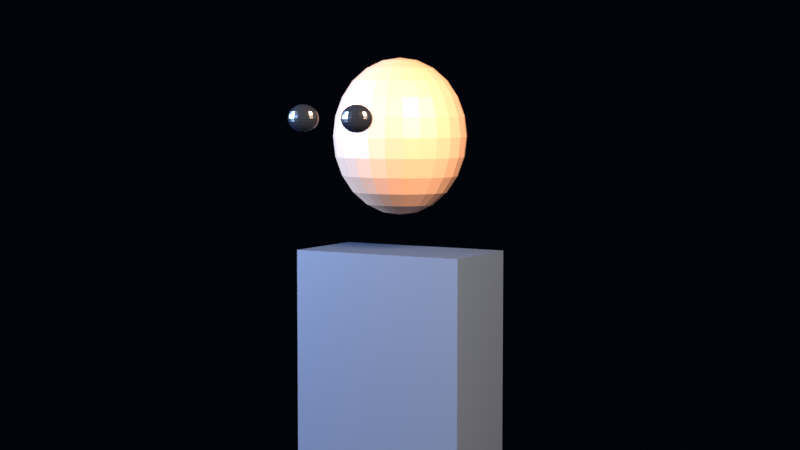# Source: scene.blend  (saved by Blender 5.2.44; exported with 4.5.12 LTS)
import bpy
from mathutils import Matrix  # noqa: F401  (used for matrix-valued properties, if any)

bpy.ops.wm.read_factory_settings(use_empty=True)
scene = bpy.context.scene
scene.name = 'SHOT_6002'

# ---- collections
col_bfs_shot = bpy.data.collections.new('BFS_SHOT'); scene.collection.children.link(col_bfs_shot)
col_char_b03 = bpy.data.collections.new('CHAR_B03'); col_bfs_shot.children.link(col_char_b03)

# ---- materials (node trees are filled in below, after node groups)
mat_mat_tech_suit = bpy.data.materials.new('MAT_TECH_SUIT')
mat_mat_tech_skin = bpy.data.materials.new('MAT_TECH_SKIN')
mat_mat_eye = bpy.data.materials.new('MAT_EYE')

# ---- material node trees
mat_mat_tech_suit.use_nodes = True; mat_mat_tech_suit.node_tree.nodes.clear()
_N = mat_mat_tech_suit.node_tree.nodes; _L = mat_mat_tech_suit.node_tree.links
n0 = _N.new('ShaderNodeBsdfPrincipled'); n0.name = 'Principled BSDF'; n0.location = (-200, 100)
n0.inputs[0].default_value = (0.03827, 0.05337, 0.08483, 1.0)
n0.inputs[2].default_value = 0.32
n0.inputs[9].default_value = (0.6857, 0.2548, 0.1295)
n0.inputs[10].default_value = 0.005
n1 = _N.new('ShaderNodeOutputMaterial'); n1.name = 'Material Output'; n1.location = (200, 100)
_L.new(n0.outputs[0], n1.inputs[0])
n1.is_active_output = True
mat_mat_tech_skin.use_nodes = True; mat_mat_tech_skin.node_tree.nodes.clear()
_N = mat_mat_tech_skin.node_tree.nodes; _L = mat_mat_tech_skin.node_tree.links
n0 = _N.new('ShaderNodeBsdfPrincipled'); n0.name = 'Principled BSDF'; n0.location = (-200, 100)
n0.inputs[0].default_value = (0.3166, 0.1774, 0.1132, 1.0)
n0.inputs[9].default_value = (0.6857, 0.2548, 0.1295)
n0.inputs[10].default_value = 0.005
n1 = _N.new('ShaderNodeOutputMaterial'); n1.name = 'Material Output'; n1.location = (200, 100)
_L.new(n0.outputs[0], n1.inputs[0])
n1.is_active_output = True
mat_mat_eye.use_nodes = True; mat_mat_eye.node_tree.nodes.clear()
_N = mat_mat_eye.node_tree.nodes; _L = mat_mat_eye.node_tree.links
n0 = _N.new('ShaderNodeBsdfPrincipled'); n0.name = 'Principled BSDF'; n0.location = (-200, 100)
n0.inputs[0].default_value = (0.00635, 0.00784, 0.01142, 1.0)
n0.inputs[2].default_value = 0.18
n0.inputs[9].default_value = (0.6857, 0.2548, 0.1295)
n0.inputs[10].default_value = 0.005
n1 = _N.new('ShaderNodeOutputMaterial'); n1.name = 'Material Output'; n1.location = (200, 100)
_L.new(n0.outputs[0], n1.inputs[0])
n1.is_active_output = True

# ---- world
world_bfs_world = bpy.data.worlds.new('BFS_WORLD'); scene.world = world_bfs_world
world_bfs_world.use_nodes = True; world_bfs_world.node_tree.nodes.clear()
_N = world_bfs_world.node_tree.nodes; _L = world_bfs_world.node_tree.links
n0 = _N.new('ShaderNodeBackground'); n0.name = 'Background'; n0.location = (-200, 100)
n0.inputs[0].default_value = (0.004, 0.008, 0.018, 1.0)
n0.inputs[1].default_value = 0.15
n1 = _N.new('ShaderNodeOutputWorld'); n1.name = 'World Output'; n1.location = (200, 100)
_L.new(n0.outputs[0], n1.inputs[0])
n1.is_active_output = True

# ---- cameras
cam_cam_b60_medium_data = bpy.data.cameras.new('CAM_B60_MEDIUM_DATA')
cam_cam_b60_medium_data.lens = 72.0
cam_cam_b60_medium_data.dof.use_dof = True
cam_cam_b60_medium_data.dof.focus_distance = 4.9
cam_cam_b60_medium_data.dof.aperture_fstop = 4.0

# ---- lights
light_fill_b03_data = bpy.data.lights.new('FILL_B03_DATA', 'AREA')
light_fill_b03_data.color = (0.36, 0.58, 1.0)
light_fill_b03_data.energy = 720.0
light_fill_b03_data.shape = 'DISK'
light_fill_b03_data.size = 1.8
light_key_b03_data = bpy.data.lights.new('KEY_B03_DATA', 'AREA')
light_key_b03_data.color = (1.0, 0.72, 0.52)
light_key_b03_data.energy = 1150.0
light_key_b03_data.shape = 'DISK'
light_key_b03_data.size = 2.0

# ---- meshes
me_body_mesh = bpy.data.meshes.new('BODY_MESH')
me_body_mesh.from_pydata([(-0.28, -0.15, 0.49), (-0.28, -0.15, 1.27), (-0.28, 0.15, 0.49), (-0.28, 0.15, 1.27), (0.28, -0.15, 0.49), (0.28, -0.15, 1.27), (0.28, 0.15, 0.49), (0.28, 0.15, 1.27)], [], [(0, 1, 3, 2), (2, 3, 7, 6), (6, 7, 5, 4), (4, 5, 1, 0), (2, 6, 4, 0), (7, 3, 1, 5)])
me_body_mesh.materials.append(mat_mat_tech_suit)
me_body_mesh.update()
me_head_mesh = bpy.data.meshes.new('HEAD_MESH')
me_head_mesh.from_pydata([(0.0, 0.0, 1.86), (0.05435, 0.0, 1.852), (0.0525, 0.01273, 1.852), (0.04707, 0.02459, 1.852), (0.03843, 0.03477, 1.852), (0.02718, 0.04259, 1.852), (0.01407, 0.0475, 1.852), (3.328e-18, 0.04918, 1.852), (-0.01407, 0.0475, 1.852), (-0.02718, 0.04259, 1.852), (-0.03843, 0.03477, 1.852), (-0.04707, 0.02459, 1.852), (-0.0525, 0.01273, 1.852), (-0.05435, 6.022e-18, 1.852), (-0.0525, -0.01273, 1.852), (-0.04707, -0.02459, 1.852), (-0.03843, -0.03477, 1.852), (-0.02718, -0.04259, 1.852), (-0.01407, -0.0475, 1.852), (-9.984e-18, -0.04918, 1.852), (0.01407, -0.0475, 1.852), (0.02718, -0.04259, 1.852), (0.03843, -0.03477, 1.852), (0.04707, -0.02459, 1.852), (0.0525, -0.01273, 1.852), (0.105, 0.0, 1.828), (0.1014, 0.02459, 1.828), (0.09093, 0.0475, 1.828), (0.07425, 0.06718, 1.828), (0.0525, 0.08227, 1.828), (0.02718, 0.09176, 1.828), (6.429e-18, 0.095, 1.828), (-0.02718, 0.09176, 1.828), (-0.0525, 0.08227, 1.828), (-0.07425, 0.06718, 1.828), (-0.09093, 0.0475, 1.828), (-0.1014, 0.02459, 1.828), (-0.105, 1.163e-17, 1.828), (-0.1014, -0.02459, 1.828), (-0.09093, -0.0475, 1.828), (-0.07425, -0.06718, 1.828), (-0.0525, -0.08227, 1.828), (-0.02718, -0.09176, 1.828), (-1.929e-17, -0.095, 1.828), (0.02718, -0.09176, 1.828), (0.0525, -0.08227, 1.828), (0.07425, -0.06718, 1.828), (0.09093, -0.0475, 1.828), (0.1014, -0.02459, 1.828), (0.1485, 0.0, 1.79), (0.1434, 0.03477, 1.79), (0.1286, 0.06718, 1.79), (0.105, 0.095, 1.79), (0.07425, 0.1164, 1.79), (0.03843, 0.1298, 1.79), (9.093e-18, 0.1344, 1.79), (-0.03843, 0.1298, 1.79), (-0.07425, 0.1164, 1.79), (-0.105, 0.095, 1.79), (-0.1286, 0.06718, 1.79), (-0.1434, 0.03477, 1.79), (-0.1485, 1.645e-17, 1.79), (-0.1434, -0.03477, 1.79), (-0.1286, -0.06718, 1.79), (-0.105, -0.095, 1.79), (-0.07425, -0.1164, 1.79), (-0.03843, -0.1298, 1.79), (-2.728e-17, -0.1344, 1.79), (0.03843, -0.1298, 1.79), (0.07425, -0.1164, 1.79), (0.105, -0.095, 1.79), (0.1286, -0.06718, 1.79), (0.1434, -0.03477, 1.79), (0.1819, 0.0, 1.74), (0.1757, 0.04259, 1.74), (0.1575, 0.08227, 1.74), (0.1286, 0.1164, 1.74), (0.09093, 0.1425, 1.74), (0.04707, 0.1589, 1.74), (1.114e-17, 0.1645, 1.74), (-0.04707, 0.1589, 1.74), (-0.09093, 0.1425, 1.74), (-0.1286, 0.1164, 1.74), (-0.1575, 0.08227, 1.74), (-0.1757, 0.04259, 1.74), (-0.1819, 2.015e-17, 1.74), (-0.1757, -0.04259, 1.74), (-0.1575, -0.08227, 1.74), (-0.1286, -0.1164, 1.74), (-0.09093, -0.1425, 1.74), (-0.04707, -0.1589, 1.74), (-3.341e-17, -0.1645, 1.74), (0.04707, -0.1589, 1.74), (0.09093, -0.1425, 1.74), (0.1286, -0.1164, 1.74), (0.1575, -0.08227, 1.74), (0.1757, -0.04259, 1.74), (0.2028, 0.0, 1.682), (0.1959, 0.0475, 1.682), (0.1757, 0.09176, 1.682), (0.1434, 0.1298, 1.682), (0.1014, 0.1589, 1.682), (0.0525, 0.1773, 1.682), (1.242e-17, 0.1835, 1.682), (-0.0525, 0.1773, 1.682), (-0.1014, 0.1589, 1.682), (-0.1434, 0.1298, 1.682), (-0.1757, 0.09176, 1.682), (-0.1959, 0.0475, 1.682), (-0.2028, 2.248e-17, 1.682), (-0.1959, -0.0475, 1.682), (-0.1757, -0.09176, 1.682), (-0.1434, -0.1298, 1.682), (-0.1014, -0.1589, 1.682), (-0.0525, -0.1773, 1.682), (-3.726e-17, -0.1835, 1.682), (0.0525, -0.1773, 1.682), (0.1014, -0.1589, 1.682), (0.1434, -0.1298, 1.682), (0.1757, -0.09176, 1.682), (0.1959, -0.0475, 1.682), (0.21, 0.0, 1.62), (0.2028, 0.04918, 1.62), (0.1819, 0.095, 1.62), (0.1485, 0.1344, 1.62), (0.105, 0.1645, 1.62), (0.05435, 0.1835, 1.62), (1.286e-17, 0.19, 1.62), (-0.05435, 0.1835, 1.62), (-0.105, 0.1645, 1.62), (-0.1485, 0.1344, 1.62), (-0.1819, 0.095, 1.62), (-0.2028, 0.04918, 1.62), (-0.21, 2.327e-17, 1.62), (-0.2028, -0.04918, 1.62), (-0.1819, -0.095, 1.62), (-0.1485, -0.1344, 1.62), (-0.105, -0.1645, 1.62), (-0.05435, -0.1835, 1.62), (-3.858e-17, -0.19, 1.62), (0.05435, -0.1835, 1.62), (0.105, -0.1645, 1.62), (0.1485, -0.1344, 1.62), (0.1819, -0.095, 1.62), (0.2028, -0.04918, 1.62), (0.2028, 0.0, 1.558), (0.1959, 0.0475, 1.558), (0.1757, 0.09176, 1.558), (0.1434, 0.1298, 1.558), (0.1014, 0.1589, 1.558), (0.0525, 0.1773, 1.558), (1.242e-17, 0.1835, 1.558), (-0.0525, 0.1773, 1.558), (-0.1014, 0.1589, 1.558), (-0.1434, 0.1298, 1.558), (-0.1757, 0.09176, 1.558), (-0.1959, 0.0475, 1.558), (-0.2028, 2.248e-17, 1.558), (-0.1959, -0.0475, 1.558), (-0.1757, -0.09176, 1.558), (-0.1434, -0.1298, 1.558), (-0.1014, -0.1589, 1.558), (-0.0525, -0.1773, 1.558), (-3.726e-17, -0.1835, 1.558), (0.0525, -0.1773, 1.558), (0.1014, -0.1589, 1.558), (0.1434, -0.1298, 1.558), (0.1757, -0.09176, 1.558), (0.1959, -0.0475, 1.558), (0.1819, 0.0, 1.5), (0.1757, 0.04259, 1.5), (0.1575, 0.08227, 1.5), (0.1286, 0.1164, 1.5), (0.09093, 0.1425, 1.5), (0.04707, 0.1589, 1.5), (1.114e-17, 0.1645, 1.5), (-0.04707, 0.1589, 1.5), (-0.09093, 0.1425, 1.5), (-0.1286, 0.1164, 1.5), (-0.1575, 0.08227, 1.5), (-0.1757, 0.04259, 1.5), (-0.1819, 2.015e-17, 1.5), (-0.1757, -0.04259, 1.5), (-0.1575, -0.08227, 1.5), (-0.1286, -0.1164, 1.5), (-0.09093, -0.1425, 1.5), (-0.04707, -0.1589, 1.5), (-3.341e-17, -0.1645, 1.5), (0.04707, -0.1589, 1.5), (0.09093, -0.1425, 1.5), (0.1286, -0.1164, 1.5), (0.1575, -0.08227, 1.5), (0.1757, -0.04259, 1.5), (0.1485, 0.0, 1.45), (0.1434, 0.03477, 1.45), (0.1286, 0.06718, 1.45), (0.105, 0.095, 1.45), (0.07425, 0.1164, 1.45), (0.03843, 0.1298, 1.45), (9.093e-18, 0.1344, 1.45), (-0.03843, 0.1298, 1.45), (-0.07425, 0.1164, 1.45), (-0.105, 0.095, 1.45), (-0.1286, 0.06718, 1.45), (-0.1434, 0.03477, 1.45), (-0.1485, 1.645e-17, 1.45), (-0.1434, -0.03477, 1.45), (-0.1286, -0.06718, 1.45), (-0.105, -0.095, 1.45), (-0.07425, -0.1164, 1.45), (-0.03843, -0.1298, 1.45), (-2.728e-17, -0.1344, 1.45), (0.03843, -0.1298, 1.45), (0.07425, -0.1164, 1.45), (0.105, -0.095, 1.45), (0.1286, -0.06718, 1.45), (0.1434, -0.03477, 1.45), (0.105, 0.0, 1.412), (0.1014, 0.02459, 1.412), (0.09093, 0.0475, 1.412), (0.07425, 0.06718, 1.412), (0.0525, 0.08227, 1.412), (0.02718, 0.09176, 1.412), (6.429e-18, 0.095, 1.412), (-0.02718, 0.09176, 1.412), (-0.0525, 0.08227, 1.412), (-0.07425, 0.06718, 1.412), (-0.09093, 0.0475, 1.412), (-0.1014, 0.02459, 1.412), (-0.105, 1.163e-17, 1.412), (-0.1014, -0.02459, 1.412), (-0.09093, -0.0475, 1.412), (-0.07425, -0.06718, 1.412), (-0.0525, -0.08227, 1.412), (-0.02718, -0.09176, 1.412), (-1.929e-17, -0.095, 1.412), (0.02718, -0.09176, 1.412), (0.0525, -0.08227, 1.412), (0.07425, -0.06718, 1.412), (0.09093, -0.0475, 1.412), (0.1014, -0.02459, 1.412), (0.05435, 0.0, 1.388), (0.0525, 0.01273, 1.388), (0.04707, 0.02459, 1.388), (0.03843, 0.03477, 1.388), (0.02718, 0.04259, 1.388), (0.01407, 0.0475, 1.388), (3.328e-18, 0.04918, 1.388), (-0.01407, 0.0475, 1.388), (-0.02718, 0.04259, 1.388), (-0.03843, 0.03477, 1.388), (-0.04707, 0.02459, 1.388), (-0.0525, 0.01273, 1.388), (-0.05435, 6.022e-18, 1.388), (-0.0525, -0.01273, 1.388), (-0.04707, -0.02459, 1.388), (-0.03843, -0.03477, 1.388), (-0.02718, -0.04259, 1.388), (-0.01407, -0.0475, 1.388), (-9.984e-18, -0.04918, 1.388), (0.01407, -0.0475, 1.388), (0.02718, -0.04259, 1.388), (0.03843, -0.03477, 1.388), (0.04707, -0.02459, 1.388), (0.0525, -0.01273, 1.388), (0.0, 0.0, 1.38)], [], [(0, 1, 2), (0, 2, 3), (0, 3, 4), (0, 4, 5), (0, 5, 6), (0, 6, 7), (0, 7, 8), (0, 8, 9), (0, 9, 10), (0, 10, 11), (0, 11, 12), (0, 12, 13), (0, 13, 14), (0, 14, 15), (0, 15, 16), (0, 16, 17), (0, 17, 18), (0, 18, 19), (0, 19, 20), (0, 20, 21), (0, 21, 22), (0, 22, 23), (0, 23, 24), (0, 24, 1), (1, 25, 26, 2), (2, 26, 27, 3), (3, 27, 28, 4), (4, 28, 29, 5), (5, 29, 30, 6), (6, 30, 31, 7), (7, 31, 32, 8), (8, 32, 33, 9), (9, 33, 34, 10), (10, 34, 35, 11), (11, 35, 36, 12), (12, 36, 37, 13), (13, 37, 38, 14), (14, 38, 39, 15), (15, 39, 40, 16), (16, 40, 41, 17), (17, 41, 42, 18), (18, 42, 43, 19), (19, 43, 44, 20), (20, 44, 45, 21), (21, 45, 46, 22), (22, 46, 47, 23), (23, 47, 48, 24), (24, 48, 25, 1), (25, 49, 50, 26), (26, 50, 51, 27), (27, 51, 52, 28), (28, 52, 53, 29), (29, 53, 54, 30), (30, 54, 55, 31), (31, 55, 56, 32), (32, 56, 57, 33), (33, 57, 58, 34), (34, 58, 59, 35), (35, 59, 60, 36), (36, 60, 61, 37), (37, 61, 62, 38), (38, 62, 63, 39), (39, 63, 64, 40), (40, 64, 65, 41), (41, 65, 66, 42), (42, 66, 67, 43), (43, 67, 68, 44), (44, 68, 69, 45), (45, 69, 70, 46), (46, 70, 71, 47), (47, 71, 72, 48), (48, 72, 49, 25), (49, 73, 74, 50), (50, 74, 75, 51), (51, 75, 76, 52), (52, 76, 77, 53), (53, 77, 78, 54), (54, 78, 79, 55), (55, 79, 80, 56), (56, 80, 81, 57), (57, 81, 82, 58), (58, 82, 83, 59), (59, 83, 84, 60), (60, 84, 85, 61), (61, 85, 86, 62), (62, 86, 87, 63), (63, 87, 88, 64), (64, 88, 89, 65), (65, 89, 90, 66), (66, 90, 91, 67), (67, 91, 92, 68), (68, 92, 93, 69), (69, 93, 94, 70), (70, 94, 95, 71), (71, 95, 96, 72), (72, 96, 73, 49), (73, 97, 98, 74), (74, 98, 99, 75), (75, 99, 100, 76), (76, 100, 101, 77), (77, 101, 102, 78), (78, 102, 103, 79), (79, 103, 104, 80), (80, 104, 105, 81), (81, 105, 106, 82), (82, 106, 107, 83), (83, 107, 108, 84), (84, 108, 109, 85), (85, 109, 110, 86), (86, 110, 111, 87), (87, 111, 112, 88), (88, 112, 113, 89), (89, 113, 114, 90), (90, 114, 115, 91), (91, 115, 116, 92), (92, 116, 117, 93), (93, 117, 118, 94), (94, 118, 119, 95), (95, 119, 120, 96), (96, 120, 97, 73), (97, 121, 122, 98), (98, 122, 123, 99), (99, 123, 124, 100), (100, 124, 125, 101), (101, 125, 126, 102), (102, 126, 127, 103), (103, 127, 128, 104), (104, 128, 129, 105), (105, 129, 130, 106), (106, 130, 131, 107), (107, 131, 132, 108), (108, 132, 133, 109), (109, 133, 134, 110), (110, 134, 135, 111), (111, 135, 136, 112), (112, 136, 137, 113), (113, 137, 138, 114), (114, 138, 139, 115), (115, 139, 140, 116), (116, 140, 141, 117), (117, 141, 142, 118), (118, 142, 143, 119), (119, 143, 144, 120), (120, 144, 121, 97), (121, 145, 146, 122), (122, 146, 147, 123), (123, 147, 148, 124), (124, 148, 149, 125), (125, 149, 150, 126), (126, 150, 151, 127), (127, 151, 152, 128), (128, 152, 153, 129), (129, 153, 154, 130), (130, 154, 155, 131), (131, 155, 156, 132), (132, 156, 157, 133), (133, 157, 158, 134), (134, 158, 159, 135), (135, 159, 160, 136), (136, 160, 161, 137), (137, 161, 162, 138), (138, 162, 163, 139), (139, 163, 164, 140), (140, 164, 165, 141), (141, 165, 166, 142), (142, 166, 167, 143), (143, 167, 168, 144), (144, 168, 145, 121), (145, 169, 170, 146), (146, 170, 171, 147), (147, 171, 172, 148), (148, 172, 173, 149), (149, 173, 174, 150), (150, 174, 175, 151), (151, 175, 176, 152), (152, 176, 177, 153), (153, 177, 178, 154), (154, 178, 179, 155), (155, 179, 180, 156), (156, 180, 181, 157), (157, 181, 182, 158), (158, 182, 183, 159), (159, 183, 184, 160), (160, 184, 185, 161), (161, 185, 186, 162), (162, 186, 187, 163), (163, 187, 188, 164), (164, 188, 189, 165), (165, 189, 190, 166), (166, 190, 191, 167), (167, 191, 192, 168), (168, 192, 169, 145), (169, 193, 194, 170), (170, 194, 195, 171), (171, 195, 196, 172), (172, 196, 197, 173), (173, 197, 198, 174), (174, 198, 199, 175), (175, 199, 200, 176), (176, 200, 201, 177), (177, 201, 202, 178), (178, 202, 203, 179), (179, 203, 204, 180), (180, 204, 205, 181), (181, 205, 206, 182), (182, 206, 207, 183), (183, 207, 208, 184), (184, 208, 209, 185), (185, 209, 210, 186), (186, 210, 211, 187), (187, 211, 212, 188), (188, 212, 213, 189), (189, 213, 214, 190), (190, 214, 215, 191), (191, 215, 216, 192), (192, 216, 193, 169), (193, 217, 218, 194), (194, 218, 219, 195), (195, 219, 220, 196), (196, 220, 221, 197), (197, 221, 222, 198), (198, 222, 223, 199), (199, 223, 224, 200), (200, 224, 225, 201), (201, 225, 226, 202), (202, 226, 227, 203), (203, 227, 228, 204), (204, 228, 229, 205), (205, 229, 230, 206), (206, 230, 231, 207), (207, 231, 232, 208), (208, 232, 233, 209), (209, 233, 234, 210), (210, 234, 235, 211), (211, 235, 236, 212), (212, 236, 237, 213), (213, 237, 238, 214), (214, 238, 239, 215), (215, 239, 240, 216), (216, 240, 217, 193), (217, 241, 242, 218), (218, 242, 243, 219), (219, 243, 244, 220), (220, 244, 245, 221), (221, 245, 246, 222), (222, 246, 247, 223), (223, 247, 248, 224), (224, 248, 249, 225), (225, 249, 250, 226), (226, 250, 251, 227), (227, 251, 252, 228), (228, 252, 253, 229), (229, 253, 254, 230), (230, 254, 255, 231), (231, 255, 256, 232), (232, 256, 257, 233), (233, 257, 258, 234), (234, 258, 259, 235), (235, 259, 260, 236), (236, 260, 261, 237), (237, 261, 262, 238), (238, 262, 263, 239), (239, 263, 264, 240), (240, 264, 241, 217), (242, 241, 265), (243, 242, 265), (244, 243, 265), (245, 244, 265), (246, 245, 265), (247, 246, 265), (248, 247, 265), (249, 248, 265), (250, 249, 265), (251, 250, 265), (252, 251, 265), (253, 252, 265), (254, 253, 265), (255, 254, 265), (256, 255, 265), (257, 256, 265), (258, 257, 265), (259, 258, 265), (260, 259, 265), (261, 260, 265), (262, 261, 265), (263, 262, 265), (264, 263, 265), (241, 264, 265)])
me_head_mesh.materials.append(mat_mat_tech_skin)
me_head_mesh.update()
me_eye_l_mesh = bpy.data.meshes.new('EYE_L_MESH')
me_eye_l_mesh.from_pydata([(0.09, -0.4, 1.72), (0.1029, -0.4, 1.719), (0.1025, -0.398, 1.719), (0.1012, -0.3961, 1.719), (0.09915, -0.3945, 1.719), (0.09647, -0.3933, 1.719), (0.09335, -0.3925, 1.719), (0.09, -0.3922, 1.719), (0.08665, -0.3925, 1.719), (0.08353, -0.3933, 1.719), (0.08085, -0.3945, 1.719), (0.07879, -0.3961, 1.719), (0.0775, -0.398, 1.719), (0.07706, -0.4, 1.719), (0.0775, -0.402, 1.719), (0.07879, -0.4039, 1.719), (0.08085, -0.4055, 1.719), (0.08353, -0.4067, 1.719), (0.08665, -0.4075, 1.719), (0.09, -0.4078, 1.719), (0.09335, -0.4075, 1.719), (0.09647, -0.4067, 1.719), (0.09915, -0.4055, 1.719), (0.1012, -0.4039, 1.719), (0.1025, -0.402, 1.719), (0.115, -0.4, 1.715), (0.1141, -0.3961, 1.715), (0.1117, -0.3925, 1.715), (0.1077, -0.3894, 1.715), (0.1025, -0.387, 1.715), (0.09647, -0.3855, 1.715), (0.09, -0.385, 1.715), (0.08353, -0.3855, 1.715), (0.0775, -0.387, 1.715), (0.07232, -0.3894, 1.715), (0.06835, -0.3925, 1.715), (0.06585, -0.3961, 1.715), (0.065, -0.4, 1.715), (0.06585, -0.4039, 1.715), (0.06835, -0.4075, 1.715), (0.07232, -0.4106, 1.715), (0.0775, -0.413, 1.715), (0.08353, -0.4145, 1.715), (0.09, -0.415, 1.715), (0.09647, -0.4145, 1.715), (0.1025, -0.413, 1.715), (0.1077, -0.4106, 1.715), (0.1117, -0.4075, 1.715), (0.1141, -0.4039, 1.715), (0.1254, -0.4, 1.708), (0.1242, -0.3945, 1.708), (0.1206, -0.3894, 1.708), (0.115, -0.385, 1.708), (0.1077, -0.3816, 1.708), (0.09915, -0.3795, 1.708), (0.09, -0.3788, 1.708), (0.08085, -0.3795, 1.708), (0.07232, -0.3816, 1.708), (0.065, -0.385, 1.708), (0.05938, -0.3894, 1.708), (0.05585, -0.3945, 1.708), (0.05464, -0.4, 1.708), (0.05585, -0.4055, 1.708), (0.05938, -0.4106, 1.708), (0.065, -0.415, 1.708), (0.07232, -0.4184, 1.708), (0.08085, -0.4205, 1.708), (0.09, -0.4212, 1.708), (0.09915, -0.4205, 1.708), (0.1077, -0.4184, 1.708), (0.115, -0.415, 1.708), (0.1206, -0.4106, 1.708), (0.1242, -0.4055, 1.708), (0.1333, -0.4, 1.7), (0.1318, -0.3933, 1.7), (0.1275, -0.387, 1.7), (0.1206, -0.3816, 1.7), (0.1117, -0.3775, 1.7), (0.1012, -0.3749, 1.7), (0.09, -0.374, 1.7), (0.07879, -0.3749, 1.7), (0.06835, -0.3775, 1.7), (0.05938, -0.3816, 1.7), (0.0525, -0.387, 1.7), (0.04817, -0.3933, 1.7), (0.0467, -0.4, 1.7), (0.04817, -0.4067, 1.7), (0.0525, -0.413, 1.7), (0.05938, -0.4184, 1.7), (0.06835, -0.4225, 1.7), (0.07879, -0.4251, 1.7), (0.09, -0.426, 1.7), (0.1012, -0.4251, 1.7), (0.1117, -0.4225, 1.7), (0.1206, -0.4184, 1.7), (0.1275, -0.413, 1.7), (0.1318, -0.4067, 1.7), (0.1383, -0.4, 1.69), (0.1367, -0.3925, 1.69), (0.1318, -0.3855, 1.69), (0.1242, -0.3795, 1.69), (0.1141, -0.3749, 1.69), (0.1025, -0.372, 1.69), (0.09, -0.371, 1.69), (0.0775, -0.372, 1.69), (0.06585, -0.3749, 1.69), (0.05585, -0.3795, 1.69), (0.04817, -0.3855, 1.69), (0.04335, -0.3925, 1.69), (0.0417, -0.4, 1.69), (0.04335, -0.4075, 1.69), (0.04817, -0.4145, 1.69), (0.05585, -0.4205, 1.69), (0.06585, -0.4251, 1.69), (0.0775, -0.428, 1.69), (0.09, -0.429, 1.69), (0.1025, -0.428, 1.69), (0.1141, -0.4251, 1.69), (0.1242, -0.4205, 1.69), (0.1318, -0.4145, 1.69), (0.1367, -0.4075, 1.69), (0.14, -0.4, 1.68), (0.1383, -0.3922, 1.68), (0.1333, -0.385, 1.68), (0.1254, -0.3788, 1.68), (0.115, -0.374, 1.68), (0.1029, -0.371, 1.68), (0.09, -0.37, 1.68), (0.07706, -0.371, 1.68), (0.065, -0.374, 1.68), (0.05464, -0.3788, 1.68), (0.0467, -0.385, 1.68), (0.0417, -0.3922, 1.68), (0.04, -0.4, 1.68), (0.0417, -0.4078, 1.68), (0.0467, -0.415, 1.68), (0.05464, -0.4212, 1.68), (0.065, -0.426, 1.68), (0.07706, -0.429, 1.68), (0.09, -0.43, 1.68), (0.1029, -0.429, 1.68), (0.115, -0.426, 1.68), (0.1254, -0.4212, 1.68), (0.1333, -0.415, 1.68), (0.1383, -0.4078, 1.68), (0.1383, -0.4, 1.67), (0.1367, -0.3925, 1.67), (0.1318, -0.3855, 1.67), (0.1242, -0.3795, 1.67), (0.1141, -0.3749, 1.67), (0.1025, -0.372, 1.67), (0.09, -0.371, 1.67), (0.0775, -0.372, 1.67), (0.06585, -0.3749, 1.67), (0.05585, -0.3795, 1.67), (0.04817, -0.3855, 1.67), (0.04335, -0.3925, 1.67), (0.0417, -0.4, 1.67), (0.04335, -0.4075, 1.67), (0.04817, -0.4145, 1.67), (0.05585, -0.4205, 1.67), (0.06585, -0.4251, 1.67), (0.0775, -0.428, 1.67), (0.09, -0.429, 1.67), (0.1025, -0.428, 1.67), (0.1141, -0.4251, 1.67), (0.1242, -0.4205, 1.67), (0.1318, -0.4145, 1.67), (0.1367, -0.4075, 1.67), (0.1333, -0.4, 1.66), (0.1318, -0.3933, 1.66), (0.1275, -0.387, 1.66), (0.1206, -0.3816, 1.66), (0.1117, -0.3775, 1.66), (0.1012, -0.3749, 1.66), (0.09, -0.374, 1.66), (0.07879, -0.3749, 1.66), (0.06835, -0.3775, 1.66), (0.05938, -0.3816, 1.66), (0.0525, -0.387, 1.66), (0.04817, -0.3933, 1.66), (0.0467, -0.4, 1.66), (0.04817, -0.4067, 1.66), (0.0525, -0.413, 1.66), (0.05938, -0.4184, 1.66), (0.06835, -0.4225, 1.66), (0.07879, -0.4251, 1.66), (0.09, -0.426, 1.66), (0.1012, -0.4251, 1.66), (0.1117, -0.4225, 1.66), (0.1206, -0.4184, 1.66), (0.1275, -0.413, 1.66), (0.1318, -0.4067, 1.66), (0.1254, -0.4, 1.652), (0.1242, -0.3945, 1.652), (0.1206, -0.3894, 1.652), (0.115, -0.385, 1.652), (0.1077, -0.3816, 1.652), (0.09915, -0.3795, 1.652), (0.09, -0.3788, 1.652), (0.08085, -0.3795, 1.652), (0.07232, -0.3816, 1.652), (0.065, -0.385, 1.652), (0.05938, -0.3894, 1.652), (0.05585, -0.3945, 1.652), (0.05464, -0.4, 1.652), (0.05585, -0.4055, 1.652), (0.05938, -0.4106, 1.652), (0.065, -0.415, 1.652), (0.07232, -0.4184, 1.652), (0.08085, -0.4205, 1.652), (0.09, -0.4212, 1.652), (0.09915, -0.4205, 1.652), (0.1077, -0.4184, 1.652), (0.115, -0.415, 1.652), (0.1206, -0.4106, 1.652), (0.1242, -0.4055, 1.652), (0.115, -0.4, 1.645), (0.1141, -0.3961, 1.645), (0.1117, -0.3925, 1.645), (0.1077, -0.3894, 1.645), (0.1025, -0.387, 1.645), (0.09647, -0.3855, 1.645), (0.09, -0.385, 1.645), (0.08353, -0.3855, 1.645), (0.0775, -0.387, 1.645), (0.07232, -0.3894, 1.645), (0.06835, -0.3925, 1.645), (0.06585, -0.3961, 1.645), (0.065, -0.4, 1.645), (0.06585, -0.4039, 1.645), (0.06835, -0.4075, 1.645), (0.07232, -0.4106, 1.645), (0.0775, -0.413, 1.645), (0.08353, -0.4145, 1.645), (0.09, -0.415, 1.645), (0.09647, -0.4145, 1.645), (0.1025, -0.413, 1.645), (0.1077, -0.4106, 1.645), (0.1117, -0.4075, 1.645), (0.1141, -0.4039, 1.645), (0.1029, -0.4, 1.641), (0.1025, -0.398, 1.641), (0.1012, -0.3961, 1.641), (0.09915, -0.3945, 1.641), (0.09647, -0.3933, 1.641), (0.09335, -0.3925, 1.641), (0.09, -0.3922, 1.641), (0.08665, -0.3925, 1.641), (0.08353, -0.3933, 1.641), (0.08085, -0.3945, 1.641), (0.07879, -0.3961, 1.641), (0.0775, -0.398, 1.641), (0.07706, -0.4, 1.641), (0.0775, -0.402, 1.641), (0.07879, -0.4039, 1.641), (0.08085, -0.4055, 1.641), (0.08353, -0.4067, 1.641), (0.08665, -0.4075, 1.641), (0.09, -0.4078, 1.641), (0.09335, -0.4075, 1.641), (0.09647, -0.4067, 1.641), (0.09915, -0.4055, 1.641), (0.1012, -0.4039, 1.641), (0.1025, -0.402, 1.641), (0.09, -0.4, 1.64)], [], [(0, 1, 2), (0, 2, 3), (0, 3, 4), (0, 4, 5), (0, 5, 6), (0, 6, 7), (0, 7, 8), (0, 8, 9), (0, 9, 10), (0, 10, 11), (0, 11, 12), (0, 12, 13), (0, 13, 14), (0, 14, 15), (0, 15, 16), (0, 16, 17), (0, 17, 18), (0, 18, 19), (0, 19, 20), (0, 20, 21), (0, 21, 22), (0, 22, 23), (0, 23, 24), (0, 24, 1), (1, 25, 26, 2), (2, 26, 27, 3), (3, 27, 28, 4), (4, 28, 29, 5), (5, 29, 30, 6), (6, 30, 31, 7), (7, 31, 32, 8), (8, 32, 33, 9), (9, 33, 34, 10), (10, 34, 35, 11), (11, 35, 36, 12), (12, 36, 37, 13), (13, 37, 38, 14), (14, 38, 39, 15), (15, 39, 40, 16), (16, 40, 41, 17), (17, 41, 42, 18), (18, 42, 43, 19), (19, 43, 44, 20), (20, 44, 45, 21), (21, 45, 46, 22), (22, 46, 47, 23), (23, 47, 48, 24), (24, 48, 25, 1), (25, 49, 50, 26), (26, 50, 51, 27), (27, 51, 52, 28), (28, 52, 53, 29), (29, 53, 54, 30), (30, 54, 55, 31), (31, 55, 56, 32), (32, 56, 57, 33), (33, 57, 58, 34), (34, 58, 59, 35), (35, 59, 60, 36), (36, 60, 61, 37), (37, 61, 62, 38), (38, 62, 63, 39), (39, 63, 64, 40), (40, 64, 65, 41), (41, 65, 66, 42), (42, 66, 67, 43), (43, 67, 68, 44), (44, 68, 69, 45), (45, 69, 70, 46), (46, 70, 71, 47), (47, 71, 72, 48), (48, 72, 49, 25), (49, 73, 74, 50), (50, 74, 75, 51), (51, 75, 76, 52), (52, 76, 77, 53), (53, 77, 78, 54), (54, 78, 79, 55), (55, 79, 80, 56), (56, 80, 81, 57), (57, 81, 82, 58), (58, 82, 83, 59), (59, 83, 84, 60), (60, 84, 85, 61), (61, 85, 86, 62), (62, 86, 87, 63), (63, 87, 88, 64), (64, 88, 89, 65), (65, 89, 90, 66), (66, 90, 91, 67), (67, 91, 92, 68), (68, 92, 93, 69), (69, 93, 94, 70), (70, 94, 95, 71), (71, 95, 96, 72), (72, 96, 73, 49), (73, 97, 98, 74), (74, 98, 99, 75), (75, 99, 100, 76), (76, 100, 101, 77), (77, 101, 102, 78), (78, 102, 103, 79), (79, 103, 104, 80), (80, 104, 105, 81), (81, 105, 106, 82), (82, 106, 107, 83), (83, 107, 108, 84), (84, 108, 109, 85), (85, 109, 110, 86), (86, 110, 111, 87), (87, 111, 112, 88), (88, 112, 113, 89), (89, 113, 114, 90), (90, 114, 115, 91), (91, 115, 116, 92), (92, 116, 117, 93), (93, 117, 118, 94), (94, 118, 119, 95), (95, 119, 120, 96), (96, 120, 97, 73), (97, 121, 122, 98), (98, 122, 123, 99), (99, 123, 124, 100), (100, 124, 125, 101), (101, 125, 126, 102), (102, 126, 127, 103), (103, 127, 128, 104), (104, 128, 129, 105), (105, 129, 130, 106), (106, 130, 131, 107), (107, 131, 132, 108), (108, 132, 133, 109), (109, 133, 134, 110), (110, 134, 135, 111), (111, 135, 136, 112), (112, 136, 137, 113), (113, 137, 138, 114), (114, 138, 139, 115), (115, 139, 140, 116), (116, 140, 141, 117), (117, 141, 142, 118), (118, 142, 143, 119), (119, 143, 144, 120), (120, 144, 121, 97), (121, 145, 146, 122), (122, 146, 147, 123), (123, 147, 148, 124), (124, 148, 149, 125), (125, 149, 150, 126), (126, 150, 151, 127), (127, 151, 152, 128), (128, 152, 153, 129), (129, 153, 154, 130), (130, 154, 155, 131), (131, 155, 156, 132), (132, 156, 157, 133), (133, 157, 158, 134), (134, 158, 159, 135), (135, 159, 160, 136), (136, 160, 161, 137), (137, 161, 162, 138), (138, 162, 163, 139), (139, 163, 164, 140), (140, 164, 165, 141), (141, 165, 166, 142), (142, 166, 167, 143), (143, 167, 168, 144), (144, 168, 145, 121), (145, 169, 170, 146), (146, 170, 171, 147), (147, 171, 172, 148), (148, 172, 173, 149), (149, 173, 174, 150), (150, 174, 175, 151), (151, 175, 176, 152), (152, 176, 177, 153), (153, 177, 178, 154), (154, 178, 179, 155), (155, 179, 180, 156), (156, 180, 181, 157), (157, 181, 182, 158), (158, 182, 183, 159), (159, 183, 184, 160), (160, 184, 185, 161), (161, 185, 186, 162), (162, 186, 187, 163), (163, 187, 188, 164), (164, 188, 189, 165), (165, 189, 190, 166), (166, 190, 191, 167), (167, 191, 192, 168), (168, 192, 169, 145), (169, 193, 194, 170), (170, 194, 195, 171), (171, 195, 196, 172), (172, 196, 197, 173), (173, 197, 198, 174), (174, 198, 199, 175), (175, 199, 200, 176), (176, 200, 201, 177), (177, 201, 202, 178), (178, 202, 203, 179), (179, 203, 204, 180), (180, 204, 205, 181), (181, 205, 206, 182), (182, 206, 207, 183), (183, 207, 208, 184), (184, 208, 209, 185), (185, 209, 210, 186), (186, 210, 211, 187), (187, 211, 212, 188), (188, 212, 213, 189), (189, 213, 214, 190), (190, 214, 215, 191), (191, 215, 216, 192), (192, 216, 193, 169), (193, 217, 218, 194), (194, 218, 219, 195), (195, 219, 220, 196), (196, 220, 221, 197), (197, 221, 222, 198), (198, 222, 223, 199), (199, 223, 224, 200), (200, 224, 225, 201), (201, 225, 226, 202), (202, 226, 227, 203), (203, 227, 228, 204), (204, 228, 229, 205), (205, 229, 230, 206), (206, 230, 231, 207), (207, 231, 232, 208), (208, 232, 233, 209), (209, 233, 234, 210), (210, 234, 235, 211), (211, 235, 236, 212), (212, 236, 237, 213), (213, 237, 238, 214), (214, 238, 239, 215), (215, 239, 240, 216), (216, 240, 217, 193), (217, 241, 242, 218), (218, 242, 243, 219), (219, 243, 244, 220), (220, 244, 245, 221), (221, 245, 246, 222), (222, 246, 247, 223), (223, 247, 248, 224), (224, 248, 249, 225), (225, 249, 250, 226), (226, 250, 251, 227), (227, 251, 252, 228), (228, 252, 253, 229), (229, 253, 254, 230), (230, 254, 255, 231), (231, 255, 256, 232), (232, 256, 257, 233), (233, 257, 258, 234), (234, 258, 259, 235), (235, 259, 260, 236), (236, 260, 261, 237), (237, 261, 262, 238), (238, 262, 263, 239), (239, 263, 264, 240), (240, 264, 241, 217), (242, 241, 265), (243, 242, 265), (244, 243, 265), (245, 244, 265), (246, 245, 265), (247, 246, 265), (248, 247, 265), (249, 248, 265), (250, 249, 265), (251, 250, 265), (252, 251, 265), (253, 252, 265), (254, 253, 265), (255, 254, 265), (256, 255, 265), (257, 256, 265), (258, 257, 265), (259, 258, 265), (260, 259, 265), (261, 260, 265), (262, 261, 265), (263, 262, 265), (264, 263, 265), (241, 264, 265)])
me_eye_l_mesh.materials.append(mat_mat_eye)
me_eye_l_mesh.update()
me_eye_r_mesh = bpy.data.meshes.new('EYE_R_MESH')
me_eye_r_mesh.from_pydata([(-0.09, -0.4, 1.72), (-0.07706, -0.4, 1.719), (-0.0775, -0.398, 1.719), (-0.07879, -0.3961, 1.719), (-0.08085, -0.3945, 1.719), (-0.08353, -0.3933, 1.719), (-0.08665, -0.3925, 1.719), (-0.09, -0.3922, 1.719), (-0.09335, -0.3925, 1.719), (-0.09647, -0.3933, 1.719), (-0.09915, -0.3945, 1.719), (-0.1012, -0.3961, 1.719), (-0.1025, -0.398, 1.719), (-0.1029, -0.4, 1.719), (-0.1025, -0.402, 1.719), (-0.1012, -0.4039, 1.719), (-0.09915, -0.4055, 1.719), (-0.09647, -0.4067, 1.719), (-0.09335, -0.4075, 1.719), (-0.09, -0.4078, 1.719), (-0.08665, -0.4075, 1.719), (-0.08353, -0.4067, 1.719), (-0.08085, -0.4055, 1.719), (-0.07879, -0.4039, 1.719), (-0.0775, -0.402, 1.719), (-0.065, -0.4, 1.715), (-0.06585, -0.3961, 1.715), (-0.06835, -0.3925, 1.715), (-0.07232, -0.3894, 1.715), (-0.0775, -0.387, 1.715), (-0.08353, -0.3855, 1.715), (-0.09, -0.385, 1.715), (-0.09647, -0.3855, 1.715), (-0.1025, -0.387, 1.715), (-0.1077, -0.3894, 1.715), (-0.1117, -0.3925, 1.715), (-0.1141, -0.3961, 1.715), (-0.115, -0.4, 1.715), (-0.1141, -0.4039, 1.715), (-0.1117, -0.4075, 1.715), (-0.1077, -0.4106, 1.715), (-0.1025, -0.413, 1.715), (-0.09647, -0.4145, 1.715), (-0.09, -0.415, 1.715), (-0.08353, -0.4145, 1.715), (-0.0775, -0.413, 1.715), (-0.07232, -0.4106, 1.715), (-0.06835, -0.4075, 1.715), (-0.06585, -0.4039, 1.715), (-0.05464, -0.4, 1.708), (-0.05585, -0.3945, 1.708), (-0.05938, -0.3894, 1.708), (-0.065, -0.385, 1.708), (-0.07232, -0.3816, 1.708), (-0.08085, -0.3795, 1.708), (-0.09, -0.3788, 1.708), (-0.09915, -0.3795, 1.708), (-0.1077, -0.3816, 1.708), (-0.115, -0.385, 1.708), (-0.1206, -0.3894, 1.708), (-0.1242, -0.3945, 1.708), (-0.1254, -0.4, 1.708), (-0.1242, -0.4055, 1.708), (-0.1206, -0.4106, 1.708), (-0.115, -0.415, 1.708), (-0.1077, -0.4184, 1.708), (-0.09915, -0.4205, 1.708), (-0.09, -0.4212, 1.708), (-0.08085, -0.4205, 1.708), (-0.07232, -0.4184, 1.708), (-0.065, -0.415, 1.708), (-0.05938, -0.4106, 1.708), (-0.05585, -0.4055, 1.708), (-0.0467, -0.4, 1.7), (-0.04817, -0.3933, 1.7), (-0.0525, -0.387, 1.7), (-0.05938, -0.3816, 1.7), (-0.06835, -0.3775, 1.7), (-0.07879, -0.3749, 1.7), (-0.09, -0.374, 1.7), (-0.1012, -0.3749, 1.7), (-0.1117, -0.3775, 1.7), (-0.1206, -0.3816, 1.7), (-0.1275, -0.387, 1.7), (-0.1318, -0.3933, 1.7), (-0.1333, -0.4, 1.7), (-0.1318, -0.4067, 1.7), (-0.1275, -0.413, 1.7), (-0.1206, -0.4184, 1.7), (-0.1117, -0.4225, 1.7), (-0.1012, -0.4251, 1.7), (-0.09, -0.426, 1.7), (-0.07879, -0.4251, 1.7), (-0.06835, -0.4225, 1.7), (-0.05938, -0.4184, 1.7), (-0.0525, -0.413, 1.7), (-0.04817, -0.4067, 1.7), (-0.0417, -0.4, 1.69), (-0.04335, -0.3925, 1.69), (-0.04817, -0.3855, 1.69), (-0.05585, -0.3795, 1.69), (-0.06585, -0.3749, 1.69), (-0.0775, -0.372, 1.69), (-0.09, -0.371, 1.69), (-0.1025, -0.372, 1.69), (-0.1141, -0.3749, 1.69), (-0.1242, -0.3795, 1.69), (-0.1318, -0.3855, 1.69), (-0.1367, -0.3925, 1.69), (-0.1383, -0.4, 1.69), (-0.1367, -0.4075, 1.69), (-0.1318, -0.4145, 1.69), (-0.1242, -0.4205, 1.69), (-0.1141, -0.4251, 1.69), (-0.1025, -0.428, 1.69), (-0.09, -0.429, 1.69), (-0.0775, -0.428, 1.69), (-0.06585, -0.4251, 1.69), (-0.05585, -0.4205, 1.69), (-0.04817, -0.4145, 1.69), (-0.04335, -0.4075, 1.69), (-0.04, -0.4, 1.68), (-0.0417, -0.3922, 1.68), (-0.0467, -0.385, 1.68), (-0.05464, -0.3788, 1.68), (-0.065, -0.374, 1.68), (-0.07706, -0.371, 1.68), (-0.09, -0.37, 1.68), (-0.1029, -0.371, 1.68), (-0.115, -0.374, 1.68), (-0.1254, -0.3788, 1.68), (-0.1333, -0.385, 1.68), (-0.1383, -0.3922, 1.68), (-0.14, -0.4, 1.68), (-0.1383, -0.4078, 1.68), (-0.1333, -0.415, 1.68), (-0.1254, -0.4212, 1.68), (-0.115, -0.426, 1.68), (-0.1029, -0.429, 1.68), (-0.09, -0.43, 1.68), (-0.07706, -0.429, 1.68), (-0.065, -0.426, 1.68), (-0.05464, -0.4212, 1.68), (-0.0467, -0.415, 1.68), (-0.0417, -0.4078, 1.68), (-0.0417, -0.4, 1.67), (-0.04335, -0.3925, 1.67), (-0.04817, -0.3855, 1.67), (-0.05585, -0.3795, 1.67), (-0.06585, -0.3749, 1.67), (-0.0775, -0.372, 1.67), (-0.09, -0.371, 1.67), (-0.1025, -0.372, 1.67), (-0.1141, -0.3749, 1.67), (-0.1242, -0.3795, 1.67), (-0.1318, -0.3855, 1.67), (-0.1367, -0.3925, 1.67), (-0.1383, -0.4, 1.67), (-0.1367, -0.4075, 1.67), (-0.1318, -0.4145, 1.67), (-0.1242, -0.4205, 1.67), (-0.1141, -0.4251, 1.67), (-0.1025, -0.428, 1.67), (-0.09, -0.429, 1.67), (-0.0775, -0.428, 1.67), (-0.06585, -0.4251, 1.67), (-0.05585, -0.4205, 1.67), (-0.04817, -0.4145, 1.67), (-0.04335, -0.4075, 1.67), (-0.0467, -0.4, 1.66), (-0.04817, -0.3933, 1.66), (-0.0525, -0.387, 1.66), (-0.05938, -0.3816, 1.66), (-0.06835, -0.3775, 1.66), (-0.07879, -0.3749, 1.66), (-0.09, -0.374, 1.66), (-0.1012, -0.3749, 1.66), (-0.1117, -0.3775, 1.66), (-0.1206, -0.3816, 1.66), (-0.1275, -0.387, 1.66), (-0.1318, -0.3933, 1.66), (-0.1333, -0.4, 1.66), (-0.1318, -0.4067, 1.66), (-0.1275, -0.413, 1.66), (-0.1206, -0.4184, 1.66), (-0.1117, -0.4225, 1.66), (-0.1012, -0.4251, 1.66), (-0.09, -0.426, 1.66), (-0.07879, -0.4251, 1.66), (-0.06835, -0.4225, 1.66), (-0.05938, -0.4184, 1.66), (-0.0525, -0.413, 1.66), (-0.04817, -0.4067, 1.66), (-0.05464, -0.4, 1.652), (-0.05585, -0.3945, 1.652), (-0.05938, -0.3894, 1.652), (-0.065, -0.385, 1.652), (-0.07232, -0.3816, 1.652), (-0.08085, -0.3795, 1.652), (-0.09, -0.3788, 1.652), (-0.09915, -0.3795, 1.652), (-0.1077, -0.3816, 1.652), (-0.115, -0.385, 1.652), (-0.1206, -0.3894, 1.652), (-0.1242, -0.3945, 1.652), (-0.1254, -0.4, 1.652), (-0.1242, -0.4055, 1.652), (-0.1206, -0.4106, 1.652), (-0.115, -0.415, 1.652), (-0.1077, -0.4184, 1.652), (-0.09915, -0.4205, 1.652), (-0.09, -0.4212, 1.652), (-0.08085, -0.4205, 1.652), (-0.07232, -0.4184, 1.652), (-0.065, -0.415, 1.652), (-0.05938, -0.4106, 1.652), (-0.05585, -0.4055, 1.652), (-0.065, -0.4, 1.645), (-0.06585, -0.3961, 1.645), (-0.06835, -0.3925, 1.645), (-0.07232, -0.3894, 1.645), (-0.0775, -0.387, 1.645), (-0.08353, -0.3855, 1.645), (-0.09, -0.385, 1.645), (-0.09647, -0.3855, 1.645), (-0.1025, -0.387, 1.645), (-0.1077, -0.3894, 1.645), (-0.1117, -0.3925, 1.645), (-0.1141, -0.3961, 1.645), (-0.115, -0.4, 1.645), (-0.1141, -0.4039, 1.645), (-0.1117, -0.4075, 1.645), (-0.1077, -0.4106, 1.645), (-0.1025, -0.413, 1.645), (-0.09647, -0.4145, 1.645), (-0.09, -0.415, 1.645), (-0.08353, -0.4145, 1.645), (-0.0775, -0.413, 1.645), (-0.07232, -0.4106, 1.645), (-0.06835, -0.4075, 1.645), (-0.06585, -0.4039, 1.645), (-0.07706, -0.4, 1.641), (-0.0775, -0.398, 1.641), (-0.07879, -0.3961, 1.641), (-0.08085, -0.3945, 1.641), (-0.08353, -0.3933, 1.641), (-0.08665, -0.3925, 1.641), (-0.09, -0.3922, 1.641), (-0.09335, -0.3925, 1.641), (-0.09647, -0.3933, 1.641), (-0.09915, -0.3945, 1.641), (-0.1012, -0.3961, 1.641), (-0.1025, -0.398, 1.641), (-0.1029, -0.4, 1.641), (-0.1025, -0.402, 1.641), (-0.1012, -0.4039, 1.641), (-0.09915, -0.4055, 1.641), (-0.09647, -0.4067, 1.641), (-0.09335, -0.4075, 1.641), (-0.09, -0.4078, 1.641), (-0.08665, -0.4075, 1.641), (-0.08353, -0.4067, 1.641), (-0.08085, -0.4055, 1.641), (-0.07879, -0.4039, 1.641), (-0.0775, -0.402, 1.641), (-0.09, -0.4, 1.64)], [], [(0, 1, 2), (0, 2, 3), (0, 3, 4), (0, 4, 5), (0, 5, 6), (0, 6, 7), (0, 7, 8), (0, 8, 9), (0, 9, 10), (0, 10, 11), (0, 11, 12), (0, 12, 13), (0, 13, 14), (0, 14, 15), (0, 15, 16), (0, 16, 17), (0, 17, 18), (0, 18, 19), (0, 19, 20), (0, 20, 21), (0, 21, 22), (0, 22, 23), (0, 23, 24), (0, 24, 1), (1, 25, 26, 2), (2, 26, 27, 3), (3, 27, 28, 4), (4, 28, 29, 5), (5, 29, 30, 6), (6, 30, 31, 7), (7, 31, 32, 8), (8, 32, 33, 9), (9, 33, 34, 10), (10, 34, 35, 11), (11, 35, 36, 12), (12, 36, 37, 13), (13, 37, 38, 14), (14, 38, 39, 15), (15, 39, 40, 16), (16, 40, 41, 17), (17, 41, 42, 18), (18, 42, 43, 19), (19, 43, 44, 20), (20, 44, 45, 21), (21, 45, 46, 22), (22, 46, 47, 23), (23, 47, 48, 24), (24, 48, 25, 1), (25, 49, 50, 26), (26, 50, 51, 27), (27, 51, 52, 28), (28, 52, 53, 29), (29, 53, 54, 30), (30, 54, 55, 31), (31, 55, 56, 32), (32, 56, 57, 33), (33, 57, 58, 34), (34, 58, 59, 35), (35, 59, 60, 36), (36, 60, 61, 37), (37, 61, 62, 38), (38, 62, 63, 39), (39, 63, 64, 40), (40, 64, 65, 41), (41, 65, 66, 42), (42, 66, 67, 43), (43, 67, 68, 44), (44, 68, 69, 45), (45, 69, 70, 46), (46, 70, 71, 47), (47, 71, 72, 48), (48, 72, 49, 25), (49, 73, 74, 50), (50, 74, 75, 51), (51, 75, 76, 52), (52, 76, 77, 53), (53, 77, 78, 54), (54, 78, 79, 55), (55, 79, 80, 56), (56, 80, 81, 57), (57, 81, 82, 58), (58, 82, 83, 59), (59, 83, 84, 60), (60, 84, 85, 61), (61, 85, 86, 62), (62, 86, 87, 63), (63, 87, 88, 64), (64, 88, 89, 65), (65, 89, 90, 66), (66, 90, 91, 67), (67, 91, 92, 68), (68, 92, 93, 69), (69, 93, 94, 70), (70, 94, 95, 71), (71, 95, 96, 72), (72, 96, 73, 49), (73, 97, 98, 74), (74, 98, 99, 75), (75, 99, 100, 76), (76, 100, 101, 77), (77, 101, 102, 78), (78, 102, 103, 79), (79, 103, 104, 80), (80, 104, 105, 81), (81, 105, 106, 82), (82, 106, 107, 83), (83, 107, 108, 84), (84, 108, 109, 85), (85, 109, 110, 86), (86, 110, 111, 87), (87, 111, 112, 88), (88, 112, 113, 89), (89, 113, 114, 90), (90, 114, 115, 91), (91, 115, 116, 92), (92, 116, 117, 93), (93, 117, 118, 94), (94, 118, 119, 95), (95, 119, 120, 96), (96, 120, 97, 73), (97, 121, 122, 98), (98, 122, 123, 99), (99, 123, 124, 100), (100, 124, 125, 101), (101, 125, 126, 102), (102, 126, 127, 103), (103, 127, 128, 104), (104, 128, 129, 105), (105, 129, 130, 106), (106, 130, 131, 107), (107, 131, 132, 108), (108, 132, 133, 109), (109, 133, 134, 110), (110, 134, 135, 111), (111, 135, 136, 112), (112, 136, 137, 113), (113, 137, 138, 114), (114, 138, 139, 115), (115, 139, 140, 116), (116, 140, 141, 117), (117, 141, 142, 118), (118, 142, 143, 119), (119, 143, 144, 120), (120, 144, 121, 97), (121, 145, 146, 122), (122, 146, 147, 123), (123, 147, 148, 124), (124, 148, 149, 125), (125, 149, 150, 126), (126, 150, 151, 127), (127, 151, 152, 128), (128, 152, 153, 129), (129, 153, 154, 130), (130, 154, 155, 131), (131, 155, 156, 132), (132, 156, 157, 133), (133, 157, 158, 134), (134, 158, 159, 135), (135, 159, 160, 136), (136, 160, 161, 137), (137, 161, 162, 138), (138, 162, 163, 139), (139, 163, 164, 140), (140, 164, 165, 141), (141, 165, 166, 142), (142, 166, 167, 143), (143, 167, 168, 144), (144, 168, 145, 121), (145, 169, 170, 146), (146, 170, 171, 147), (147, 171, 172, 148), (148, 172, 173, 149), (149, 173, 174, 150), (150, 174, 175, 151), (151, 175, 176, 152), (152, 176, 177, 153), (153, 177, 178, 154), (154, 178, 179, 155), (155, 179, 180, 156), (156, 180, 181, 157), (157, 181, 182, 158), (158, 182, 183, 159), (159, 183, 184, 160), (160, 184, 185, 161), (161, 185, 186, 162), (162, 186, 187, 163), (163, 187, 188, 164), (164, 188, 189, 165), (165, 189, 190, 166), (166, 190, 191, 167), (167, 191, 192, 168), (168, 192, 169, 145), (169, 193, 194, 170), (170, 194, 195, 171), (171, 195, 196, 172), (172, 196, 197, 173), (173, 197, 198, 174), (174, 198, 199, 175), (175, 199, 200, 176), (176, 200, 201, 177), (177, 201, 202, 178), (178, 202, 203, 179), (179, 203, 204, 180), (180, 204, 205, 181), (181, 205, 206, 182), (182, 206, 207, 183), (183, 207, 208, 184), (184, 208, 209, 185), (185, 209, 210, 186), (186, 210, 211, 187), (187, 211, 212, 188), (188, 212, 213, 189), (189, 213, 214, 190), (190, 214, 215, 191), (191, 215, 216, 192), (192, 216, 193, 169), (193, 217, 218, 194), (194, 218, 219, 195), (195, 219, 220, 196), (196, 220, 221, 197), (197, 221, 222, 198), (198, 222, 223, 199), (199, 223, 224, 200), (200, 224, 225, 201), (201, 225, 226, 202), (202, 226, 227, 203), (203, 227, 228, 204), (204, 228, 229, 205), (205, 229, 230, 206), (206, 230, 231, 207), (207, 231, 232, 208), (208, 232, 233, 209), (209, 233, 234, 210), (210, 234, 235, 211), (211, 235, 236, 212), (212, 236, 237, 213), (213, 237, 238, 214), (214, 238, 239, 215), (215, 239, 240, 216), (216, 240, 217, 193), (217, 241, 242, 218), (218, 242, 243, 219), (219, 243, 244, 220), (220, 244, 245, 221), (221, 245, 246, 222), (222, 246, 247, 223), (223, 247, 248, 224), (224, 248, 249, 225), (225, 249, 250, 226), (226, 250, 251, 227), (227, 251, 252, 228), (228, 252, 253, 229), (229, 253, 254, 230), (230, 254, 255, 231), (231, 255, 256, 232), (232, 256, 257, 233), (233, 257, 258, 234), (234, 258, 259, 235), (235, 259, 260, 236), (236, 260, 261, 237), (237, 261, 262, 238), (238, 262, 263, 239), (239, 263, 264, 240), (240, 264, 241, 217), (242, 241, 265), (243, 242, 265), (244, 243, 265), (245, 244, 265), (246, 245, 265), (247, 246, 265), (248, 247, 265), (249, 248, 265), (250, 249, 265), (251, 250, 265), (252, 251, 265), (253, 252, 265), (254, 253, 265), (255, 254, 265), (256, 255, 265), (257, 256, 265), (258, 257, 265), (259, 258, 265), (260, 259, 265), (261, 260, 265), (262, 261, 265), (263, 262, 265), (264, 263, 265), (241, 264, 265)])
me_eye_r_mesh.materials.append(mat_mat_eye)
me_eye_r_mesh.update()
arm_rig_lead_data = bpy.data.armatures.new('RIG_LEAD_DATA')  # bones are not reproduced

# ---- objects
ob_char_b03 = bpy.data.objects.new('CHAR_B03', None)
ob_actor_partner__eyes = bpy.data.objects.new('ACTOR_PARTNER__EYES', None)
ob_prop_mark__gaze_mark = bpy.data.objects.new('PROP_MARK__GAZE_MARK', None)
ob_set_floor_l__floor = bpy.data.objects.new('SET_FLOOR_L__FLOOR', None)
ob_set_floor_r__floor = bpy.data.objects.new('SET_FLOOR_R__FLOOR', None)
ob_cam_b60_medium = bpy.data.objects.new('CAM_B60_MEDIUM', cam_cam_b60_medium_data)
ob_fill_b03 = bpy.data.objects.new('FILL_B03', light_fill_b03_data)
ob_key_b03 = bpy.data.objects.new('KEY_B03', light_key_b03_data)
ob_rig_lead = bpy.data.objects.new('RIG_LEAD', arm_rig_lead_data)
ob_body = bpy.data.objects.new('BODY', me_body_mesh)
ob_head = bpy.data.objects.new('HEAD', me_head_mesh)
ob_eye_l = bpy.data.objects.new('EYE_L', me_eye_l_mesh)
ob_eye_r = bpy.data.objects.new('EYE_R', me_eye_r_mesh)
ob_gaze_target = bpy.data.objects.new('GAZE_TARGET', None)

# ---- transforms, parenting, visibility, modifiers, constraints
ob_char_b03.location = (0.0, 0.0, 0.0)
ob_actor_partner__eyes.location = (0.0, -3.0, 1.68)
ob_actor_partner__eyes.empty_display_type = 'SPHERE'
ob_actor_partner__eyes.empty_display_size = 0.06
ob_prop_mark__gaze_mark.location = (1.15, -2.5, 1.42)
ob_prop_mark__gaze_mark.empty_display_type = 'SPHERE'
ob_prop_mark__gaze_mark.empty_display_size = 0.06
ob_set_floor_l__floor.location = (0.12, -0.02428, 0.2237)
ob_set_floor_l__floor.rotation_euler = (-2.634, 0.0, 0.0)
ob_set_floor_l__floor.empty_display_type = 'SPHERE'
ob_set_floor_l__floor.empty_display_size = 0.06
ob_set_floor_r__floor.location = (-0.12, -0.02428, 0.2237)
ob_set_floor_r__floor.rotation_euler = (-2.634, 0.0, 0.0)
ob_set_floor_r__floor.empty_display_type = 'SPHERE'
ob_set_floor_r__floor.empty_display_size = 0.06
ob_cam_b60_medium.location = (2.45, -4.25, 1.75)
ob_cam_b60_medium.rotation_euler = (1.489, 0.0, 0.5229)
ob_fill_b03.location = (-2.4, -1.4, 2.0)
ob_fill_b03.rotation_euler = (0.9076, 0.0, -0.9425)
ob_key_b03.location = (2.2, -2.1, 3.2)
ob_key_b03.rotation_euler = (0.4887, 0.0, 0.6632)
ob_rig_lead.parent = ob_char_b03
ob_rig_lead.location = (0.0, 0.0, 0.0)
ob_body.parent = ob_char_b03
ob_body.location = (0.0, 0.0, 0.0)
_vg = ob_body.vertex_groups.new(name='pelvis')
_vg.add([0, 1, 2, 3, 4, 5, 6, 7], 1.0, 'REPLACE')
_m = ob_body.modifiers.new('BFS_ARMATURE', 'ARMATURE')
_m.object = ob_rig_lead
_m.use_deform_preserve_volume = True
ob_head.parent = ob_char_b03
ob_head.location = (0.0, 0.0, 0.0)
_vg = ob_head.vertex_groups.new(name='head')
_vg.add([0, 1, 2, 3, 4, 5, 6, 7, 8, 9, 10, 11, 12, 13, 14, 15, 16, 17, 18, 19, 20, 21, 22, 23, 24, 25, 26, 27, 28, 29, 30, 31, 32, 33, 34, 35, 36, 37, 38, 39, 40, 41, 42, 43, 44, 45, 46, 47, 48, 49, 50, 51, 52, 53, 54, 55, 56, 57, 58, 59, 60, 61, 62, 63, 64, 65, 66, 67, 68, 69, 70, 71, 72, 73, 74, 75, 76, 77, 78, 79, 80, 81, 82, 83, 84, 85, 86, 87, 88, 89, 90, 91, 92, 93, 94, 95, 96, 97, 98, 99, 100, 101, 102, 103, 104, 105, 106, 107, 108, 109, 110, 111, 112, 113, 114, 115, 116, 117, 118, 119, 120, 121, 122, 123, 124, 125, 126, 127, 128, 129, 130, 131, 132, 133, 134, 135, 136, 137, 138, 139, 140, 141, 142, 143, 144, 145, 146, 147, 148, 149, 150, 151, 152, 153, 154, 155, 156, 157, 158, 159, 160, 161, 162, 163, 164, 165, 166, 167, 168, 169, 170, 171, 172, 173, 174, 175, 176, 177, 178, 179, 180, 181, 182, 183, 184, 185, 186, 187, 188, 189, 190, 191, 192, 193, 194, 195, 196, 197, 198, 199, 200, 201, 202, 203, 204, 205, 206, 207, 208, 209, 210, 211, 212, 213, 214, 215, 216, 217, 218, 219, 220, 221, 222, 223, 224, 225, 226, 227, 228, 229, 230, 231, 232, 233, 234, 235, 236, 237, 238, 239, 240, 241, 242, 243, 244, 245, 246, 247, 248, 249, 250, 251, 252, 253, 254, 255, 256, 257, 258, 259, 260, 261, 262, 263, 264, 265], 1.0, 'REPLACE')
_m = ob_head.modifiers.new('BFS_ARMATURE', 'ARMATURE')
_m.object = ob_rig_lead
_m.use_deform_preserve_volume = True
ob_eye_l.parent = ob_char_b03
ob_eye_l.location = (0.0, 0.0, 0.0)
_vg = ob_eye_l.vertex_groups.new(name='eye.L')
_vg.add([0, 1, 2, 3, 4, 5, 6, 7, 8, 9, 10, 11, 12, 13, 14, 15, 16, 17, 18, 19, 20, 21, 22, 23, 24, 25, 26, 27, 28, 29, 30, 31, 32, 33, 34, 35, 36, 37, 38, 39, 40, 41, 42, 43, 44, 45, 46, 47, 48, 49, 50, 51, 52, 53, 54, 55, 56, 57, 58, 59, 60, 61, 62, 63, 64, 65, 66, 67, 68, 69, 70, 71, 72, 73, 74, 75, 76, 77, 78, 79, 80, 81, 82, 83, 84, 85, 86, 87, 88, 89, 90, 91, 92, 93, 94, 95, 96, 97, 98, 99, 100, 101, 102, 103, 104, 105, 106, 107, 108, 109, 110, 111, 112, 113, 114, 115, 116, 117, 118, 119, 120, 121, 122, 123, 124, 125, 126, 127, 128, 129, 130, 131, 132, 133, 134, 135, 136, 137, 138, 139, 140, 141, 142, 143, 144, 145, 146, 147, 148, 149, 150, 151, 152, 153, 154, 155, 156, 157, 158, 159, 160, 161, 162, 163, 164, 165, 166, 167, 168, 169, 170, 171, 172, 173, 174, 175, 176, 177, 178, 179, 180, 181, 182, 183, 184, 185, 186, 187, 188, 189, 190, 191, 192, 193, 194, 195, 196, 197, 198, 199, 200, 201, 202, 203, 204, 205, 206, 207, 208, 209, 210, 211, 212, 213, 214, 215, 216, 217, 218, 219, 220, 221, 222, 223, 224, 225, 226, 227, 228, 229, 230, 231, 232, 233, 234, 235, 236, 237, 238, 239, 240, 241, 242, 243, 244, 245, 246, 247, 248, 249, 250, 251, 252, 253, 254, 255, 256, 257, 258, 259, 260, 261, 262, 263, 264, 265], 1.0, 'REPLACE')
_m = ob_eye_l.modifiers.new('BFS_ARMATURE', 'ARMATURE')
_m.object = ob_rig_lead
_m.use_deform_preserve_volume = True
ob_eye_r.parent = ob_char_b03
ob_eye_r.location = (0.0, 0.0, 0.0)
_vg = ob_eye_r.vertex_groups.new(name='eye.R')
_vg.add([0, 1, 2, 3, 4, 5, 6, 7, 8, 9, 10, 11, 12, 13, 14, 15, 16, 17, 18, 19, 20, 21, 22, 23, 24, 25, 26, 27, 28, 29, 30, 31, 32, 33, 34, 35, 36, 37, 38, 39, 40, 41, 42, 43, 44, 45, 46, 47, 48, 49, 50, 51, 52, 53, 54, 55, 56, 57, 58, 59, 60, 61, 62, 63, 64, 65, 66, 67, 68, 69, 70, 71, 72, 73, 74, 75, 76, 77, 78, 79, 80, 81, 82, 83, 84, 85, 86, 87, 88, 89, 90, 91, 92, 93, 94, 95, 96, 97, 98, 99, 100, 101, 102, 103, 104, 105, 106, 107, 108, 109, 110, 111, 112, 113, 114, 115, 116, 117, 118, 119, 120, 121, 122, 123, 124, 125, 126, 127, 128, 129, 130, 131, 132, 133, 134, 135, 136, 137, 138, 139, 140, 141, 142, 143, 144, 145, 146, 147, 148, 149, 150, 151, 152, 153, 154, 155, 156, 157, 158, 159, 160, 161, 162, 163, 164, 165, 166, 167, 168, 169, 170, 171, 172, 173, 174, 175, 176, 177, 178, 179, 180, 181, 182, 183, 184, 185, 186, 187, 188, 189, 190, 191, 192, 193, 194, 195, 196, 197, 198, 199, 200, 201, 202, 203, 204, 205, 206, 207, 208, 209, 210, 211, 212, 213, 214, 215, 216, 217, 218, 219, 220, 221, 222, 223, 224, 225, 226, 227, 228, 229, 230, 231, 232, 233, 234, 235, 236, 237, 238, 239, 240, 241, 242, 243, 244, 245, 246, 247, 248, 249, 250, 251, 252, 253, 254, 255, 256, 257, 258, 259, 260, 261, 262, 263, 264, 265], 1.0, 'REPLACE')
_m = ob_eye_r.modifiers.new('BFS_ARMATURE', 'ARMATURE')
_m.object = ob_rig_lead
_m.use_deform_preserve_volume = True
ob_gaze_target.parent = ob_char_b03
ob_gaze_target.location = (0.0, -3.0, 1.68)

# ---- collection membership
col_bfs_shot.objects.link(ob_char_b03)
col_bfs_shot.objects.link(ob_actor_partner__eyes)
col_bfs_shot.objects.link(ob_prop_mark__gaze_mark)
col_bfs_shot.objects.link(ob_set_floor_l__floor)
col_bfs_shot.objects.link(ob_set_floor_r__floor)
col_bfs_shot.objects.link(ob_cam_b60_medium)
col_bfs_shot.objects.link(ob_fill_b03)
col_bfs_shot.objects.link(ob_key_b03)
col_char_b03.objects.link(ob_rig_lead)
col_char_b03.objects.link(ob_body)
col_char_b03.objects.link(ob_head)
col_char_b03.objects.link(ob_eye_l)
col_char_b03.objects.link(ob_eye_r)
col_char_b03.objects.link(ob_gaze_target)

# ---- scene / render settings (as saved in the file)
scene.camera = ob_cam_b60_medium
scene.frame_start = 1; scene.frame_end = 144; scene.frame_set(1)
scene.render.engine = 'CYCLES'
scene.render.image_settings.file_format = 'OPEN_EXR_MULTILAYER'
scene.render.image_settings.color_depth = '16'
scene.render.resolution_x = 3840
scene.render.resolution_y = 2160
scene.render.bake_bias = 0.0
scene.render.bake_samples = 0
scene.render.compositor_device = 'GPU'
scene.cycles.samples = 128
scene.cycles.seed = 24082960
scene.eevee.use_volume_custom_range = False
scene.eevee.fast_gi_thickness_near = 0.1
scene.eevee.fast_gi_thickness_far = 0.0
scene.eevee.ray_tracing_options.screen_trace_thickness = 0.1
scene.view_settings.view_transform = 'Standard'
bpy.context.view_layer.update()
